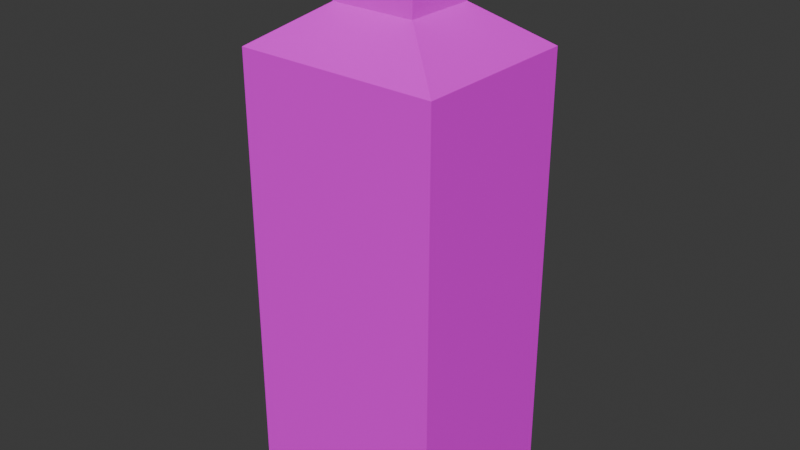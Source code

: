 # Source: BottleLiqour01.blend  (saved by Blender 4.0.36; exported with 4.5.12 LTS)
import bpy
from mathutils import Matrix  # noqa: F401  (used for matrix-valued properties, if any)

bpy.ops.wm.read_factory_settings(use_empty=True)
scene = bpy.context.scene
scene.name = 'Scene'

# ---- collections
col_collection = bpy.data.collections.new('Collection'); scene.collection.children.link(col_collection)

# ---- images (referenced by path relative to the original .blend; pixels are not part of the script)
import os
ASSET_DIR = os.environ.get("B2B_ASSET_DIR", "")  # directory of the original .blend (textures are referenced by path, not embedded)
HERE = os.path.dirname(os.path.abspath(__file__))  # packed textures are extracted next to this script under _unpacked/

def load_image(name, relpath, width, height, colorspace="sRGB"):
    """Load a texture the original file referenced (path relative to the .blend, or extracted next to this script)."""
    p = next((c for c in (os.path.join(HERE, relpath), os.path.join(ASSET_DIR, relpath)) if relpath and os.path.exists(c)), "")
    if p:
        img = bpy.data.images.load(p, check_existing=True)
        img.name = name
    else:  # same state as the original file: an image datablock whose file is absent (Cycles renders it pink)
        img = bpy.data.images.new(name, width, height)
        img.source = "FILE"
        img.filepath = "//" + (relpath or name)
    img.colorspace_settings.name = colorspace
    return img
img_glasbottle01_a_png_001 = load_image('GlasBottle01_a.png.001', 'GlasBottle01_a.png', 1024, 1024, 'sRGB')

# ---- materials (node trees are filled in below, after node groups)
mat_material = bpy.data.materials.new('Material')
mat_material.alpha_threshold = 0.0
mat_material.use_transparent_shadow = False
mat_material.roughness = 0.5
mat_material.line_color = (0.0, 0.0, 0.0, 1.0)

# ---- material node trees
mat_material.use_nodes = True; mat_material.node_tree.nodes.clear()
_N = mat_material.node_tree.nodes; _L = mat_material.node_tree.links
n0 = _N.new('ShaderNodeOutputMaterial'); n0.name = 'Material Output'; n0.location = (300, 300)
n1 = _N.new('ShaderNodeBsdfPrincipled'); n1.name = 'Principled BSDF'; n1.location = (10, 300)
n1.inputs[3].default_value = 1.45
n1.inputs[13].default_value = 0.25
n2 = _N.new('ShaderNodeTexImage'); n2.name = 'Image Texture'; n2.location = (-280, 280)
n2.image = img_glasbottle01_a_png_001
n2.interpolation = 'Closest'
_L.new(n1.outputs[0], n0.inputs[0])
_L.new(n2.outputs[0], n1.inputs[0])
n0.is_active_output = True

# ---- world
world_world = bpy.data.worlds.new('World'); scene.world = world_world
world_world.use_nodes = True; world_world.node_tree.nodes.clear()
_N = world_world.node_tree.nodes; _L = world_world.node_tree.links
n0 = _N.new('ShaderNodeOutputWorld'); n0.name = 'World Output'; n0.location = (300, 300)
n1 = _N.new('ShaderNodeBackground'); n1.name = 'Background'; n1.location = (10, 300)
n1.inputs[0].default_value = (0.05088, 0.05088, 0.05088, 1.0)
_L.new(n1.outputs[0], n0.inputs[0])
n0.is_active_output = True
world_world.color = (0.05088, 0.05088, 0.05088)
world_world.use_sun_shadow = False
world_world.sun_shadow_jitter_overblur = 0.0

# ---- meshes
me_cube = bpy.data.meshes.new('Cube')
me_cube.from_pydata([(0.03765, 0.03179, 0.4344), (0.09, 0.076, 0.0), (0.03765, -0.03179, 0.4344), (0.09, -0.076, 0.0), (-0.03765, 0.03179, 0.4344), (-0.09, 0.076, 0.0), (-0.03765, -0.03179, 0.4344), (-0.09, -0.076, 0.0), (0.09, 0.076, 0.4), (-0.09, -0.076, 0.4), (0.09, -0.076, 0.4), (-0.09, 0.076, 0.4), (0.03765, 0.03179, 0.5), (0.03765, -0.03179, 0.5), (-0.03765, 0.03179, 0.5), (-0.03765, -0.03179, 0.5)], [], [(0, 4, 14, 12), (10, 2, 6, 9), (9, 6, 4, 11), (5, 1, 3, 7), (8, 0, 2, 10), (11, 4, 0, 8), (5, 11, 8, 1), (1, 8, 10, 3), (7, 9, 11, 5), (3, 10, 9, 7), (12, 14, 15, 13), (6, 2, 13, 15), (4, 6, 15, 14), (2, 0, 12, 13)])
_uv = me_cube.uv_layers.new(name='UVMap')
_uv.uv.foreach_set('vector', [0.2941, 0.9375, 0.7059, 0.9375, 0.7059, 1.0, 0.2941, 1.0, 1.0, 0.8854, 0.7059, 0.9375, 0.2941, 0.9375, 0.0, 0.8854, 1.0, 0.8854, 0.7059, 0.9375, 0.2941, 0.9375, 0.0, 0.8854, 0.2353, 0.6042, 0.2353, 0.5, 0.7647, 0.5, 0.7647, 0.6042, 1.0, 0.8854, 0.7059, 0.9375, 0.2941, 0.9375, 0.0, 0.8854, 1.0, 0.8854, 0.7059, 0.9375, 0.2941, 0.9375, 0.0, 0.8854, 1.0, 0.5, 1.0, 0.8854, 0.0, 0.8854, 0.0, 0.5, 1.0, 0.5, 1.0, 0.8854, 0.0, 0.8854, 0.0, 0.5, 1.0, 0.5, 1.0, 0.8854, 0.0, 0.8854, 0.0, 0.5, 1.0, 0.5, 1.0, 0.8854, 0.0, 0.8854, 0.0, 0.5, 0.6471, 0.9375, 0.6471, 1.0, 0.3529, 1.0, 0.3529, 0.9375, 0.2941, 0.9375, 0.7059, 0.9375, 0.7059, 1.0, 0.2941, 1.0, 0.2941, 0.9375, 0.7059, 0.9375, 0.7059, 1.0, 0.2941, 1.0, 0.2941, 0.9375, 0.7059, 0.9375, 0.7059, 1.0, 0.2941, 1.0])
me_cube.materials.append(mat_material)
me_cube.use_mirror_vertex_groups = False
me_cube.update()

# ---- objects
ob_bottleliqour01 = bpy.data.objects.new('BottleLiqour01', me_cube)

# ---- transforms, parenting, visibility, modifiers, constraints
ob_bottleliqour01.location = (0.0, 0.0, 0.0)
ob_bottleliqour01.lock_rotations_4d = False
ob_bottleliqour01.empty_display_type = 'ARROWS'
ob_bottleliqour01.lineart.crease_threshold = 0.0

# ---- collection membership
col_collection.objects.link(ob_bottleliqour01)

# ---- scene / render settings (as saved in the file)
scene.frame_start = 1; scene.frame_end = 250; scene.frame_set(1)
scene.render.engine = 'BLENDER_EEVEE_NEXT'
scene.cycles.sampling_pattern = 'TABULATED_SOBOL'
bpy.context.view_layer.update()

# ---- added for rendering (the .blend has no active camera and no usable light): camera, sun
cam_auto = bpy.data.cameras.new('AutoCamera')
cam_auto.lens = 50.0
cam_auto.sensor_width = 36.0
cam_auto.clip_end = 1000.0
ob_auto_camera = bpy.data.objects.new('AutoCamera', cam_auto)
scene.collection.objects.link(ob_auto_camera)
ob_auto_camera.location = (0.511394, -0.613673, 0.659115)
ob_auto_camera.rotation_euler = (1.09748, -7.21219e-08, 0.694738)
scene.camera = ob_auto_camera
light_auto_sun = bpy.data.lights.new('AutoSun', 'SUN')
light_auto_sun.energy = 3.0
light_auto_sun.angle = 0.0523599
ob_auto_sun = bpy.data.objects.new('AutoSun', light_auto_sun)
scene.collection.objects.link(ob_auto_sun)
ob_auto_sun.rotation_euler = (0.872665, 0.174533, 0.523599)
bpy.context.view_layer.update()
